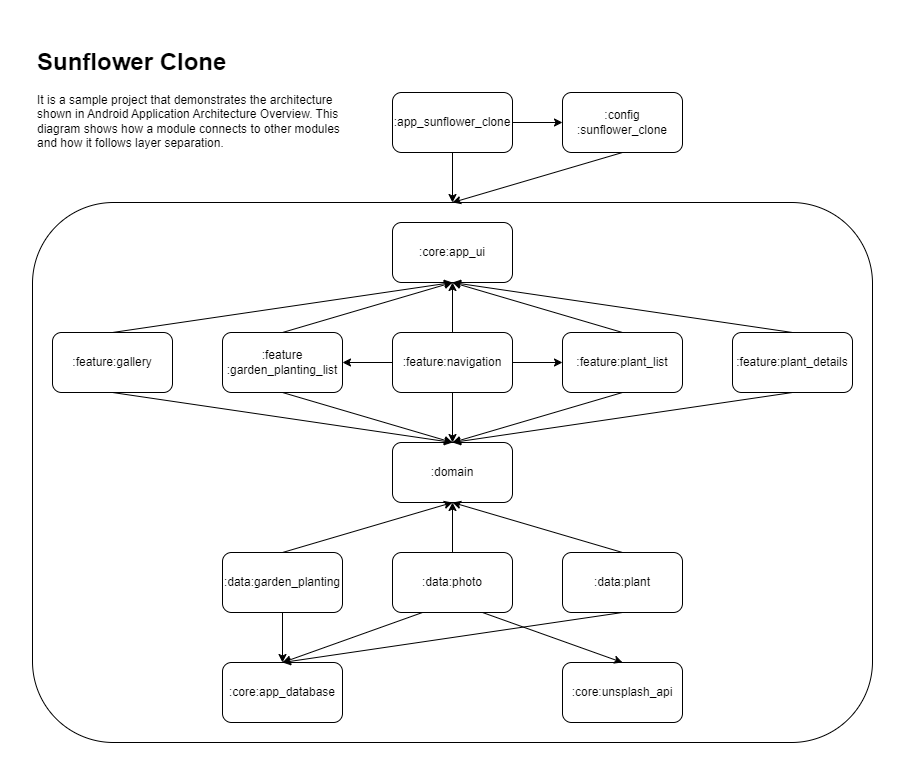

The diagram above was exported from draw.io. Its source (the exported page's mxGraphModel, read from the mxfile embedded in the PNG):
<mxGraphModel dx="-1150" dy="522" grid="1" gridSize="10" guides="1" tooltips="1" connect="1" arrows="1" fold="1" page="1" pageScale="1" pageWidth="1100" pageHeight="850" background="none" math="0" shadow="0">
  <root>
    <mxCell id="0" />
    <mxCell id="1" parent="0" />
    <mxCell id="ImOdu6cfrX5_V5o7_f3E-4" value="" style="group" parent="1" connectable="0" vertex="1">
      <mxGeometry x="2330" y="75" width="840" height="700" as="geometry" />
    </mxCell>
    <mxCell id="2Qwa14jUGb-N2Y9A-gMO-40" value="&lt;h1&gt;Sunflower Clone&lt;/h1&gt;&lt;p&gt;It is a sample project that demonstrates the architecture shown in Android Application Architecture Overview. This diagram shows how a module connects to other modules and how it follows layer separation.&lt;/p&gt;" style="text;html=1;strokeColor=none;fillColor=none;spacing=5;spacingTop=-20;whiteSpace=wrap;overflow=hidden;rounded=0;container=0;" parent="ImOdu6cfrX5_V5o7_f3E-4" vertex="1">
      <mxGeometry width="320" height="120" as="geometry" />
    </mxCell>
    <mxCell id="2Qwa14jUGb-N2Y9A-gMO-1" value=":app_sunflower_clone" style="rounded=1;whiteSpace=wrap;html=1;container=0;" parent="ImOdu6cfrX5_V5o7_f3E-4" vertex="1">
      <mxGeometry x="360" y="50" width="120" height="60" as="geometry" />
    </mxCell>
    <mxCell id="2Qwa14jUGb-N2Y9A-gMO-38" value="" style="endArrow=classic;html=1;rounded=0;exitX=0.5;exitY=1;exitDx=0;exitDy=0;entryX=0.5;entryY=0;entryDx=0;entryDy=0;" parent="ImOdu6cfrX5_V5o7_f3E-4" source="2Qwa14jUGb-N2Y9A-gMO-1" target="2Qwa14jUGb-N2Y9A-gMO-36" edge="1">
      <mxGeometry width="50" height="50" relative="1" as="geometry">
        <mxPoint x="390" y="270" as="sourcePoint" />
        <mxPoint x="440" y="220" as="targetPoint" />
      </mxGeometry>
    </mxCell>
    <mxCell id="2Qwa14jUGb-N2Y9A-gMO-36" value="" style="rounded=1;whiteSpace=wrap;html=1;container=0;" parent="ImOdu6cfrX5_V5o7_f3E-4" vertex="1">
      <mxGeometry y="160" width="840" height="540" as="geometry" />
    </mxCell>
    <mxCell id="2Qwa14jUGb-N2Y9A-gMO-2" value=":feature:gallery" style="rounded=1;whiteSpace=wrap;html=1;container=0;" parent="ImOdu6cfrX5_V5o7_f3E-4" vertex="1">
      <mxGeometry x="20" y="290" width="120" height="60" as="geometry" />
    </mxCell>
    <mxCell id="2Qwa14jUGb-N2Y9A-gMO-3" value=":feature&lt;br&gt;:garden_planting_list" style="rounded=1;whiteSpace=wrap;html=1;container=0;" parent="ImOdu6cfrX5_V5o7_f3E-4" vertex="1">
      <mxGeometry x="190" y="290" width="120" height="60" as="geometry" />
    </mxCell>
    <mxCell id="2Qwa14jUGb-N2Y9A-gMO-4" value=":feature:navigation" style="rounded=1;whiteSpace=wrap;html=1;container=0;" parent="ImOdu6cfrX5_V5o7_f3E-4" vertex="1">
      <mxGeometry x="360" y="290" width="120" height="60" as="geometry" />
    </mxCell>
    <mxCell id="2Qwa14jUGb-N2Y9A-gMO-5" value=":feature:plant_details" style="rounded=1;whiteSpace=wrap;html=1;container=0;" parent="ImOdu6cfrX5_V5o7_f3E-4" vertex="1">
      <mxGeometry x="700" y="290" width="120" height="60" as="geometry" />
    </mxCell>
    <mxCell id="2Qwa14jUGb-N2Y9A-gMO-6" value=":feature:plant_list" style="rounded=1;whiteSpace=wrap;html=1;container=0;" parent="ImOdu6cfrX5_V5o7_f3E-4" vertex="1">
      <mxGeometry x="530" y="290" width="120" height="60" as="geometry" />
    </mxCell>
    <mxCell id="2Qwa14jUGb-N2Y9A-gMO-11" value=":core:app_ui" style="rounded=1;whiteSpace=wrap;html=1;container=0;" parent="ImOdu6cfrX5_V5o7_f3E-4" vertex="1">
      <mxGeometry x="360" y="180" width="120" height="60" as="geometry" />
    </mxCell>
    <mxCell id="2Qwa14jUGb-N2Y9A-gMO-20" value=":domain" style="rounded=1;whiteSpace=wrap;html=1;container=0;" parent="ImOdu6cfrX5_V5o7_f3E-4" vertex="1">
      <mxGeometry x="360" y="400" width="120" height="60" as="geometry" />
    </mxCell>
    <mxCell id="2Qwa14jUGb-N2Y9A-gMO-21" value="" style="endArrow=classic;html=1;rounded=0;exitX=0.5;exitY=0;exitDx=0;exitDy=0;entryX=0.5;entryY=1;entryDx=0;entryDy=0;" parent="ImOdu6cfrX5_V5o7_f3E-4" source="2Qwa14jUGb-N2Y9A-gMO-3" target="2Qwa14jUGb-N2Y9A-gMO-11" edge="1">
      <mxGeometry width="50" height="50" relative="1" as="geometry">
        <mxPoint x="290" y="490" as="sourcePoint" />
        <mxPoint x="340" y="440" as="targetPoint" />
      </mxGeometry>
    </mxCell>
    <mxCell id="2Qwa14jUGb-N2Y9A-gMO-22" value="" style="endArrow=classic;html=1;rounded=0;entryX=0.5;entryY=1;entryDx=0;entryDy=0;exitX=0.5;exitY=0;exitDx=0;exitDy=0;" parent="ImOdu6cfrX5_V5o7_f3E-4" source="2Qwa14jUGb-N2Y9A-gMO-2" target="2Qwa14jUGb-N2Y9A-gMO-11" edge="1">
      <mxGeometry width="50" height="50" relative="1" as="geometry">
        <mxPoint x="290" y="490" as="sourcePoint" />
        <mxPoint x="340" y="440" as="targetPoint" />
      </mxGeometry>
    </mxCell>
    <mxCell id="2Qwa14jUGb-N2Y9A-gMO-23" value="" style="endArrow=classic;html=1;rounded=0;exitX=0.5;exitY=0;exitDx=0;exitDy=0;entryX=0.5;entryY=1;entryDx=0;entryDy=0;" parent="ImOdu6cfrX5_V5o7_f3E-4" source="2Qwa14jUGb-N2Y9A-gMO-6" target="2Qwa14jUGb-N2Y9A-gMO-11" edge="1">
      <mxGeometry width="50" height="50" relative="1" as="geometry">
        <mxPoint x="260" y="300" as="sourcePoint" />
        <mxPoint x="430" y="250" as="targetPoint" />
      </mxGeometry>
    </mxCell>
    <mxCell id="2Qwa14jUGb-N2Y9A-gMO-24" value="" style="endArrow=classic;html=1;rounded=0;exitX=0.5;exitY=0;exitDx=0;exitDy=0;entryX=0.5;entryY=1;entryDx=0;entryDy=0;" parent="ImOdu6cfrX5_V5o7_f3E-4" source="2Qwa14jUGb-N2Y9A-gMO-4" target="2Qwa14jUGb-N2Y9A-gMO-11" edge="1">
      <mxGeometry width="50" height="50" relative="1" as="geometry">
        <mxPoint x="260" y="300" as="sourcePoint" />
        <mxPoint x="430" y="250" as="targetPoint" />
      </mxGeometry>
    </mxCell>
    <mxCell id="2Qwa14jUGb-N2Y9A-gMO-25" value="" style="endArrow=classic;html=1;rounded=0;exitX=0.5;exitY=0;exitDx=0;exitDy=0;entryX=0.5;entryY=1;entryDx=0;entryDy=0;" parent="ImOdu6cfrX5_V5o7_f3E-4" source="2Qwa14jUGb-N2Y9A-gMO-5" target="2Qwa14jUGb-N2Y9A-gMO-11" edge="1">
      <mxGeometry width="50" height="50" relative="1" as="geometry">
        <mxPoint x="600" y="300" as="sourcePoint" />
        <mxPoint x="430" y="250" as="targetPoint" />
      </mxGeometry>
    </mxCell>
    <mxCell id="2Qwa14jUGb-N2Y9A-gMO-26" value="" style="endArrow=classic;html=1;rounded=0;exitX=0.5;exitY=1;exitDx=0;exitDy=0;entryX=0.5;entryY=0;entryDx=0;entryDy=0;" parent="ImOdu6cfrX5_V5o7_f3E-4" source="2Qwa14jUGb-N2Y9A-gMO-6" target="2Qwa14jUGb-N2Y9A-gMO-20" edge="1">
      <mxGeometry width="50" height="50" relative="1" as="geometry">
        <mxPoint x="430" y="300" as="sourcePoint" />
        <mxPoint x="430" y="250" as="targetPoint" />
      </mxGeometry>
    </mxCell>
    <mxCell id="2Qwa14jUGb-N2Y9A-gMO-27" value="" style="endArrow=classic;html=1;rounded=0;exitX=0.5;exitY=1;exitDx=0;exitDy=0;entryX=0.5;entryY=0;entryDx=0;entryDy=0;" parent="ImOdu6cfrX5_V5o7_f3E-4" source="2Qwa14jUGb-N2Y9A-gMO-3" target="2Qwa14jUGb-N2Y9A-gMO-20" edge="1">
      <mxGeometry width="50" height="50" relative="1" as="geometry">
        <mxPoint x="430" y="360" as="sourcePoint" />
        <mxPoint x="430" y="410" as="targetPoint" />
      </mxGeometry>
    </mxCell>
    <mxCell id="2Qwa14jUGb-N2Y9A-gMO-28" value="" style="endArrow=classic;html=1;rounded=0;exitX=0.5;exitY=1;exitDx=0;exitDy=0;entryX=0.5;entryY=0;entryDx=0;entryDy=0;" parent="ImOdu6cfrX5_V5o7_f3E-4" source="2Qwa14jUGb-N2Y9A-gMO-4" target="2Qwa14jUGb-N2Y9A-gMO-20" edge="1">
      <mxGeometry width="50" height="50" relative="1" as="geometry">
        <mxPoint x="440" y="370" as="sourcePoint" />
        <mxPoint x="440" y="420" as="targetPoint" />
      </mxGeometry>
    </mxCell>
    <mxCell id="2Qwa14jUGb-N2Y9A-gMO-29" value="" style="endArrow=classic;html=1;rounded=0;exitX=0.5;exitY=1;exitDx=0;exitDy=0;entryX=0.5;entryY=0;entryDx=0;entryDy=0;" parent="ImOdu6cfrX5_V5o7_f3E-4" source="2Qwa14jUGb-N2Y9A-gMO-2" target="2Qwa14jUGb-N2Y9A-gMO-20" edge="1">
      <mxGeometry width="50" height="50" relative="1" as="geometry">
        <mxPoint x="450" y="380" as="sourcePoint" />
        <mxPoint x="450" y="430" as="targetPoint" />
      </mxGeometry>
    </mxCell>
    <mxCell id="2Qwa14jUGb-N2Y9A-gMO-30" value="" style="endArrow=classic;html=1;rounded=0;exitX=0.5;exitY=1;exitDx=0;exitDy=0;entryX=0.5;entryY=0;entryDx=0;entryDy=0;" parent="ImOdu6cfrX5_V5o7_f3E-4" source="2Qwa14jUGb-N2Y9A-gMO-5" target="2Qwa14jUGb-N2Y9A-gMO-20" edge="1">
      <mxGeometry width="50" height="50" relative="1" as="geometry">
        <mxPoint x="460" y="390" as="sourcePoint" />
        <mxPoint x="460" y="440" as="targetPoint" />
      </mxGeometry>
    </mxCell>
    <mxCell id="2Qwa14jUGb-N2Y9A-gMO-31" value="" style="endArrow=classic;html=1;rounded=0;exitX=0.5;exitY=0;exitDx=0;exitDy=0;entryX=0.5;entryY=1;entryDx=0;entryDy=0;" parent="ImOdu6cfrX5_V5o7_f3E-4" source="2Qwa14jUGb-N2Y9A-gMO-7" target="2Qwa14jUGb-N2Y9A-gMO-20" edge="1">
      <mxGeometry width="50" height="50" relative="1" as="geometry">
        <mxPoint x="470" y="400" as="sourcePoint" />
        <mxPoint x="470" y="450" as="targetPoint" />
      </mxGeometry>
    </mxCell>
    <mxCell id="2Qwa14jUGb-N2Y9A-gMO-32" value="" style="endArrow=classic;html=1;rounded=0;exitX=0.5;exitY=0;exitDx=0;exitDy=0;entryX=0.5;entryY=1;entryDx=0;entryDy=0;" parent="ImOdu6cfrX5_V5o7_f3E-4" source="2Qwa14jUGb-N2Y9A-gMO-8" target="2Qwa14jUGb-N2Y9A-gMO-20" edge="1">
      <mxGeometry width="50" height="50" relative="1" as="geometry">
        <mxPoint x="480" y="410" as="sourcePoint" />
        <mxPoint x="480" y="460" as="targetPoint" />
      </mxGeometry>
    </mxCell>
    <mxCell id="2Qwa14jUGb-N2Y9A-gMO-33" value="" style="endArrow=classic;html=1;rounded=0;exitX=0.5;exitY=0;exitDx=0;exitDy=0;entryX=0.5;entryY=1;entryDx=0;entryDy=0;" parent="ImOdu6cfrX5_V5o7_f3E-4" source="2Qwa14jUGb-N2Y9A-gMO-9" target="2Qwa14jUGb-N2Y9A-gMO-20" edge="1">
      <mxGeometry width="50" height="50" relative="1" as="geometry">
        <mxPoint x="490" y="420" as="sourcePoint" />
        <mxPoint x="490" y="470" as="targetPoint" />
      </mxGeometry>
    </mxCell>
    <mxCell id="2Qwa14jUGb-N2Y9A-gMO-7" value=":data:garden_planting" style="rounded=1;whiteSpace=wrap;html=1;container=0;" parent="ImOdu6cfrX5_V5o7_f3E-4" vertex="1">
      <mxGeometry x="190" y="510" width="120" height="60" as="geometry" />
    </mxCell>
    <mxCell id="2Qwa14jUGb-N2Y9A-gMO-8" value=":data:photo" style="rounded=1;whiteSpace=wrap;html=1;container=0;" parent="ImOdu6cfrX5_V5o7_f3E-4" vertex="1">
      <mxGeometry x="360" y="510" width="120" height="60" as="geometry" />
    </mxCell>
    <mxCell id="2Qwa14jUGb-N2Y9A-gMO-9" value=":data:plant" style="rounded=1;whiteSpace=wrap;html=1;container=0;" parent="ImOdu6cfrX5_V5o7_f3E-4" vertex="1">
      <mxGeometry x="530" y="510" width="120" height="60" as="geometry" />
    </mxCell>
    <mxCell id="2Qwa14jUGb-N2Y9A-gMO-10" value=":core:app_database" style="rounded=1;whiteSpace=wrap;html=1;container=0;" parent="ImOdu6cfrX5_V5o7_f3E-4" vertex="1">
      <mxGeometry x="190" y="620" width="120" height="60" as="geometry" />
    </mxCell>
    <mxCell id="2Qwa14jUGb-N2Y9A-gMO-12" value=":core:unsplash_api" style="rounded=1;whiteSpace=wrap;html=1;container=0;" parent="ImOdu6cfrX5_V5o7_f3E-4" vertex="1">
      <mxGeometry x="530" y="620" width="120" height="60" as="geometry" />
    </mxCell>
    <mxCell id="2Qwa14jUGb-N2Y9A-gMO-13" value="" style="endArrow=classic;html=1;rounded=0;entryX=0.5;entryY=0;entryDx=0;entryDy=0;exitX=0.5;exitY=1;exitDx=0;exitDy=0;" parent="ImOdu6cfrX5_V5o7_f3E-4" source="2Qwa14jUGb-N2Y9A-gMO-7" target="2Qwa14jUGb-N2Y9A-gMO-10" edge="1">
      <mxGeometry width="50" height="50" relative="1" as="geometry">
        <mxPoint x="290" y="600" as="sourcePoint" />
        <mxPoint x="340" y="550" as="targetPoint" />
      </mxGeometry>
    </mxCell>
    <mxCell id="2Qwa14jUGb-N2Y9A-gMO-14" value="" style="endArrow=classic;html=1;rounded=0;entryX=0.5;entryY=0;entryDx=0;entryDy=0;exitX=0.25;exitY=1;exitDx=0;exitDy=0;" parent="ImOdu6cfrX5_V5o7_f3E-4" source="2Qwa14jUGb-N2Y9A-gMO-8" target="2Qwa14jUGb-N2Y9A-gMO-10" edge="1">
      <mxGeometry width="50" height="50" relative="1" as="geometry">
        <mxPoint x="260" y="580" as="sourcePoint" />
        <mxPoint x="260" y="630" as="targetPoint" />
      </mxGeometry>
    </mxCell>
    <mxCell id="2Qwa14jUGb-N2Y9A-gMO-15" value="" style="endArrow=classic;html=1;rounded=0;entryX=0.5;entryY=0;entryDx=0;entryDy=0;exitX=0.75;exitY=1;exitDx=0;exitDy=0;" parent="ImOdu6cfrX5_V5o7_f3E-4" source="2Qwa14jUGb-N2Y9A-gMO-8" target="2Qwa14jUGb-N2Y9A-gMO-12" edge="1">
      <mxGeometry width="50" height="50" relative="1" as="geometry">
        <mxPoint x="260" y="580" as="sourcePoint" />
        <mxPoint x="260" y="630" as="targetPoint" />
      </mxGeometry>
    </mxCell>
    <mxCell id="2Qwa14jUGb-N2Y9A-gMO-16" value="" style="endArrow=classic;html=1;rounded=0;entryX=0.5;entryY=0;entryDx=0;entryDy=0;exitX=0.5;exitY=1;exitDx=0;exitDy=0;" parent="ImOdu6cfrX5_V5o7_f3E-4" source="2Qwa14jUGb-N2Y9A-gMO-9" target="2Qwa14jUGb-N2Y9A-gMO-10" edge="1">
      <mxGeometry width="50" height="50" relative="1" as="geometry">
        <mxPoint x="260" y="580" as="sourcePoint" />
        <mxPoint x="260" y="630" as="targetPoint" />
      </mxGeometry>
    </mxCell>
    <mxCell id="ImOdu6cfrX5_V5o7_f3E-1" value="" style="endArrow=classic;html=1;rounded=0;entryX=1;entryY=0.5;entryDx=0;entryDy=0;exitX=0;exitY=0.5;exitDx=0;exitDy=0;" parent="ImOdu6cfrX5_V5o7_f3E-4" source="2Qwa14jUGb-N2Y9A-gMO-4" target="2Qwa14jUGb-N2Y9A-gMO-3" edge="1">
      <mxGeometry width="50" height="50" relative="1" as="geometry">
        <mxPoint x="260" y="580" as="sourcePoint" />
        <mxPoint x="260" y="630" as="targetPoint" />
      </mxGeometry>
    </mxCell>
    <mxCell id="ImOdu6cfrX5_V5o7_f3E-2" value="" style="endArrow=classic;html=1;rounded=0;entryX=0;entryY=0.5;entryDx=0;entryDy=0;exitX=1;exitY=0.5;exitDx=0;exitDy=0;" parent="ImOdu6cfrX5_V5o7_f3E-4" source="2Qwa14jUGb-N2Y9A-gMO-4" target="2Qwa14jUGb-N2Y9A-gMO-6" edge="1">
      <mxGeometry width="50" height="50" relative="1" as="geometry">
        <mxPoint x="370" y="330" as="sourcePoint" />
        <mxPoint x="320" y="330" as="targetPoint" />
      </mxGeometry>
    </mxCell>
    <mxCell id="u8yyMdu2JTZW8KZ33TFD-1" value=":config&lt;br&gt;:sunflower_clone" style="rounded=1;whiteSpace=wrap;html=1;container=0;" vertex="1" parent="ImOdu6cfrX5_V5o7_f3E-4">
      <mxGeometry x="530" y="50" width="120" height="60" as="geometry" />
    </mxCell>
    <mxCell id="u8yyMdu2JTZW8KZ33TFD-2" value="" style="endArrow=classic;html=1;rounded=0;entryX=0;entryY=0.5;entryDx=0;entryDy=0;exitX=1;exitY=0.5;exitDx=0;exitDy=0;" edge="1" parent="ImOdu6cfrX5_V5o7_f3E-4" source="2Qwa14jUGb-N2Y9A-gMO-1" target="u8yyMdu2JTZW8KZ33TFD-1">
      <mxGeometry width="50" height="50" relative="1" as="geometry">
        <mxPoint x="470" y="135" as="sourcePoint" />
        <mxPoint x="430" y="170" as="targetPoint" />
      </mxGeometry>
    </mxCell>
    <mxCell id="u8yyMdu2JTZW8KZ33TFD-3" value="" style="endArrow=classic;html=1;rounded=0;exitX=0.5;exitY=1;exitDx=0;exitDy=0;entryX=0.5;entryY=0;entryDx=0;entryDy=0;" edge="1" parent="ImOdu6cfrX5_V5o7_f3E-4" source="u8yyMdu2JTZW8KZ33TFD-1" target="2Qwa14jUGb-N2Y9A-gMO-36">
      <mxGeometry width="50" height="50" relative="1" as="geometry">
        <mxPoint x="580" y="135" as="sourcePoint" />
        <mxPoint x="510" y="125" as="targetPoint" />
      </mxGeometry>
    </mxCell>
  </root>
</mxGraphModel>